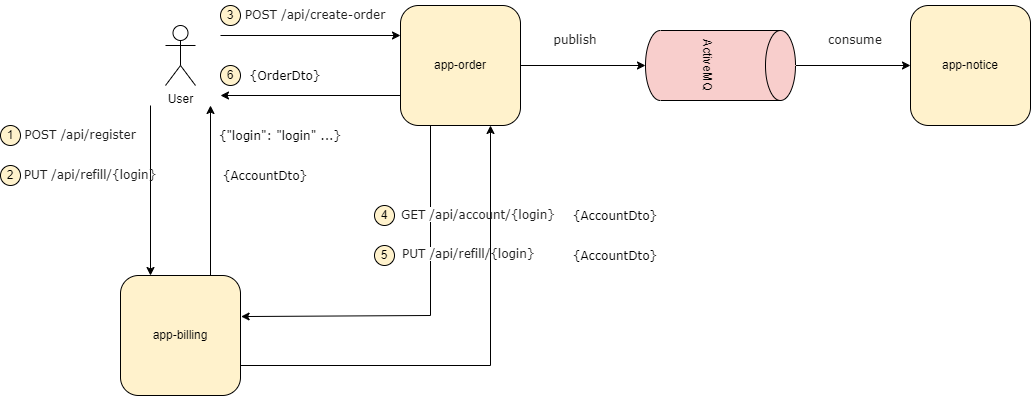

The diagram above was exported from draw.io. Its source (the exported page's mxGraphModel, read from the mxfile embedded in the PNG):
<mxGraphModel dx="1728" dy="943" grid="1" gridSize="10" guides="1" tooltips="1" connect="1" arrows="1" fold="1" page="1" pageScale="1" pageWidth="827" pageHeight="1169" math="0" shadow="0">
  <root>
    <mxCell id="0" />
    <mxCell id="1" parent="0" />
    <mxCell id="KjsG-unN563CqwGZqQDX-1" value="app-billing" style="rounded=1;whiteSpace=wrap;html=1;fillColor=#fff2cc;strokeColor=default;" vertex="1" parent="1">
      <mxGeometry x="160" y="410" width="120" height="120" as="geometry" />
    </mxCell>
    <mxCell id="KjsG-unN563CqwGZqQDX-5" value="" style="endArrow=classic;html=1;rounded=0;entryX=0.25;entryY=0;entryDx=0;entryDy=0;" edge="1" parent="1" target="KjsG-unN563CqwGZqQDX-1">
      <mxGeometry width="50" height="50" relative="1" as="geometry">
        <mxPoint x="190" y="240" as="sourcePoint" />
        <mxPoint x="650" y="340" as="targetPoint" />
      </mxGeometry>
    </mxCell>
    <mxCell id="KjsG-unN563CqwGZqQDX-6" value="" style="endArrow=classic;html=1;rounded=0;exitX=0.75;exitY=0;exitDx=0;exitDy=0;" edge="1" parent="1" source="KjsG-unN563CqwGZqQDX-1">
      <mxGeometry width="50" height="50" relative="1" as="geometry">
        <mxPoint x="600" y="390" as="sourcePoint" />
        <mxPoint x="250" y="240" as="targetPoint" />
      </mxGeometry>
    </mxCell>
    <mxCell id="KjsG-unN563CqwGZqQDX-7" value="User" style="shape=umlActor;verticalLabelPosition=bottom;verticalAlign=top;html=1;outlineConnect=0;" vertex="1" parent="1">
      <mxGeometry x="205" y="160" width="30" height="60" as="geometry" />
    </mxCell>
    <mxCell id="KjsG-unN563CqwGZqQDX-12" value="app-order" style="rounded=1;whiteSpace=wrap;html=1;fillColor=#fff2cc;strokeColor=default;" vertex="1" parent="1">
      <mxGeometry x="440" y="140" width="120" height="120" as="geometry" />
    </mxCell>
    <mxCell id="KjsG-unN563CqwGZqQDX-13" value="" style="endArrow=classic;html=1;rounded=0;entryX=0;entryY=0.25;entryDx=0;entryDy=0;" edge="1" parent="1" target="KjsG-unN563CqwGZqQDX-12">
      <mxGeometry width="50" height="50" relative="1" as="geometry">
        <mxPoint x="260" y="170" as="sourcePoint" />
        <mxPoint x="390" y="250" as="targetPoint" />
      </mxGeometry>
    </mxCell>
    <mxCell id="KjsG-unN563CqwGZqQDX-14" value="" style="endArrow=classic;html=1;rounded=0;exitX=0;exitY=0.75;exitDx=0;exitDy=0;" edge="1" parent="1" source="KjsG-unN563CqwGZqQDX-12">
      <mxGeometry width="50" height="50" relative="1" as="geometry">
        <mxPoint x="330" y="260" as="sourcePoint" />
        <mxPoint x="260" y="230" as="targetPoint" />
      </mxGeometry>
    </mxCell>
    <mxCell id="KjsG-unN563CqwGZqQDX-16" value="" style="endArrow=classic;html=1;rounded=0;exitX=0.25;exitY=1;exitDx=0;exitDy=0;entryX=1.005;entryY=0.342;entryDx=0;entryDy=0;entryPerimeter=0;" edge="1" parent="1" source="KjsG-unN563CqwGZqQDX-12" target="KjsG-unN563CqwGZqQDX-1">
      <mxGeometry width="50" height="50" relative="1" as="geometry">
        <mxPoint x="350" y="270" as="sourcePoint" />
        <mxPoint x="400" y="220" as="targetPoint" />
        <Array as="points">
          <mxPoint x="470" y="450" />
        </Array>
      </mxGeometry>
    </mxCell>
    <mxCell id="KjsG-unN563CqwGZqQDX-21" style="edgeStyle=orthogonalEdgeStyle;rounded=0;orthogonalLoop=1;jettySize=auto;html=1;entryX=0;entryY=0.5;entryDx=0;entryDy=0;" edge="1" parent="1" source="KjsG-unN563CqwGZqQDX-18" target="KjsG-unN563CqwGZqQDX-20">
      <mxGeometry relative="1" as="geometry" />
    </mxCell>
    <mxCell id="KjsG-unN563CqwGZqQDX-18" value="ActiveMQ" style="shape=cylinder3;whiteSpace=wrap;html=1;boundedLbl=1;backgroundOutline=1;size=15;rotation=90;fillColor=#f8cecc;strokeColor=default;" vertex="1" parent="1">
      <mxGeometry x="725" y="125" width="70" height="150" as="geometry" />
    </mxCell>
    <mxCell id="KjsG-unN563CqwGZqQDX-19" style="edgeStyle=orthogonalEdgeStyle;rounded=0;orthogonalLoop=1;jettySize=auto;html=1;entryX=0.5;entryY=1;entryDx=0;entryDy=0;entryPerimeter=0;" edge="1" parent="1" source="KjsG-unN563CqwGZqQDX-12" target="KjsG-unN563CqwGZqQDX-18">
      <mxGeometry relative="1" as="geometry" />
    </mxCell>
    <mxCell id="KjsG-unN563CqwGZqQDX-20" value="app-notice" style="rounded=1;whiteSpace=wrap;html=1;fillColor=#fff2cc;strokeColor=default;" vertex="1" parent="1">
      <mxGeometry x="950" y="140" width="120" height="120" as="geometry" />
    </mxCell>
    <mxCell id="KjsG-unN563CqwGZqQDX-25" value="1" style="ellipse;whiteSpace=wrap;html=1;aspect=fixed;fillColor=#fff2cc;strokeColor=default;" vertex="1" parent="1">
      <mxGeometry x="40" y="260" width="20" height="20" as="geometry" />
    </mxCell>
    <mxCell id="KjsG-unN563CqwGZqQDX-26" value="2" style="ellipse;whiteSpace=wrap;html=1;aspect=fixed;fillColor=#fff2cc;strokeColor=default;" vertex="1" parent="1">
      <mxGeometry x="40" y="300" width="20" height="20" as="geometry" />
    </mxCell>
    <mxCell id="KjsG-unN563CqwGZqQDX-27" value="3" style="ellipse;whiteSpace=wrap;html=1;aspect=fixed;fillColor=#fff2cc;strokeColor=default;" vertex="1" parent="1">
      <mxGeometry x="260" y="140" width="20" height="20" as="geometry" />
    </mxCell>
    <mxCell id="KjsG-unN563CqwGZqQDX-29" value="4" style="ellipse;whiteSpace=wrap;html=1;aspect=fixed;fillColor=#fff2cc;strokeColor=default;" vertex="1" parent="1">
      <mxGeometry x="414" y="340" width="20" height="20" as="geometry" />
    </mxCell>
    <mxCell id="KjsG-unN563CqwGZqQDX-33" value="&lt;span style=&quot;color: rgb(33, 33, 33); text-align: left; white-space-collapse: preserve; background-color: rgb(255, 255, 255);&quot;&gt;&lt;font face=&quot;Verdana&quot;&gt;POST /api/register&lt;/font&gt;&lt;/span&gt;" style="text;html=1;align=center;verticalAlign=middle;whiteSpace=wrap;rounded=0;" vertex="1" parent="1">
      <mxGeometry x="60" y="255" width="120" height="30" as="geometry" />
    </mxCell>
    <mxCell id="KjsG-unN563CqwGZqQDX-35" style="edgeStyle=orthogonalEdgeStyle;rounded=0;orthogonalLoop=1;jettySize=auto;html=1;exitX=0;exitY=0.5;exitDx=0;exitDy=0;entryX=0;entryY=0.75;entryDx=0;entryDy=0;" edge="1" parent="1" source="KjsG-unN563CqwGZqQDX-34" target="KjsG-unN563CqwGZqQDX-34">
      <mxGeometry relative="1" as="geometry" />
    </mxCell>
    <mxCell id="KjsG-unN563CqwGZqQDX-34" value="&lt;div style=&quot;background-color: rgb(255, 255, 255); line-height: 18px;&quot;&gt;&lt;font face=&quot;Verdana&quot;&gt;&lt;font style=&quot;font-size: 12px;&quot;&gt;&lt;span style=&quot;white-space: pre;&quot;&gt;{&quot;login&quot;: &quot;login&quot; ...&lt;/span&gt;&lt;/font&gt;&lt;span style=&quot;white-space: pre;&quot;&gt;}&lt;/span&gt;&lt;/font&gt;&lt;/div&gt;" style="text;html=1;align=center;verticalAlign=middle;whiteSpace=wrap;rounded=0;" vertex="1" parent="1">
      <mxGeometry x="290" y="255" width="60" height="30" as="geometry" />
    </mxCell>
    <mxCell id="KjsG-unN563CqwGZqQDX-41" value="&lt;span style=&quot;color: rgb(33, 33, 33); text-align: left; white-space-collapse: preserve; background-color: rgb(255, 255, 255);&quot;&gt;&lt;font face=&quot;Verdana&quot;&gt;PUT /&lt;/font&gt;&lt;/span&gt;&lt;font face=&quot;Verdana&quot; color=&quot;#212121&quot;&gt;&lt;span style=&quot;white-space-collapse: preserve;&quot;&gt;api/refill/{login}&lt;/span&gt;&lt;/font&gt;" style="text;html=1;align=center;verticalAlign=middle;whiteSpace=wrap;rounded=0;" vertex="1" parent="1">
      <mxGeometry x="60" y="295" width="140" height="30" as="geometry" />
    </mxCell>
    <mxCell id="KjsG-unN563CqwGZqQDX-44" value="&lt;div style=&quot;background-color: rgb(255, 255, 255); line-height: 18px;&quot;&gt;&lt;font face=&quot;Verdana&quot;&gt;&lt;span style=&quot;white-space: pre;&quot;&gt;{AccountDto}&lt;/span&gt;&lt;/font&gt;&lt;/div&gt;" style="text;html=1;align=center;verticalAlign=middle;whiteSpace=wrap;rounded=0;" vertex="1" parent="1">
      <mxGeometry x="260" y="295" width="90" height="30" as="geometry" />
    </mxCell>
    <mxCell id="KjsG-unN563CqwGZqQDX-45" value="" style="endArrow=classic;html=1;rounded=0;exitX=1;exitY=0.75;exitDx=0;exitDy=0;entryX=0.75;entryY=1;entryDx=0;entryDy=0;" edge="1" parent="1" source="KjsG-unN563CqwGZqQDX-1" target="KjsG-unN563CqwGZqQDX-12">
      <mxGeometry width="50" height="50" relative="1" as="geometry">
        <mxPoint x="510" y="330" as="sourcePoint" />
        <mxPoint x="560" y="280" as="targetPoint" />
        <Array as="points">
          <mxPoint x="530" y="500" />
        </Array>
      </mxGeometry>
    </mxCell>
    <mxCell id="KjsG-unN563CqwGZqQDX-46" value="5" style="ellipse;whiteSpace=wrap;html=1;aspect=fixed;fillColor=#fff2cc;strokeColor=default;" vertex="1" parent="1">
      <mxGeometry x="414" y="380" width="20" height="20" as="geometry" />
    </mxCell>
    <mxCell id="KjsG-unN563CqwGZqQDX-47" value="&lt;span style=&quot;text-align: left; background-color: rgb(255, 255, 255);&quot;&gt;&lt;font style=&quot;&quot; face=&quot;Verdana&quot;&gt;&lt;font color=&quot;#212121&quot;&gt;&lt;span style=&quot;white-space-collapse: preserve;&quot;&gt;POST /api/create-order&lt;/span&gt;&lt;/font&gt; &lt;/font&gt;&lt;/span&gt;" style="text;html=1;align=center;verticalAlign=middle;whiteSpace=wrap;rounded=0;" vertex="1" parent="1">
      <mxGeometry x="280" y="135" width="150" height="30" as="geometry" />
    </mxCell>
    <mxCell id="KjsG-unN563CqwGZqQDX-48" value="&lt;div style=&quot;text-align: left;&quot;&gt;&lt;font face=&quot;Verdana&quot; color=&quot;#212121&quot;&gt;&lt;span style=&quot;white-space-collapse: preserve; background-color: rgb(255, 255, 255);&quot;&gt;GET /&lt;/span&gt;&lt;/font&gt;&lt;span style=&quot;background-color: initial; text-align: center; white-space-collapse: preserve;&quot;&gt;&lt;font face=&quot;Verdana&quot; color=&quot;#212121&quot;&gt;api/account/{login}&lt;/font&gt;&lt;/span&gt;&lt;/div&gt;" style="text;html=1;align=center;verticalAlign=middle;whiteSpace=wrap;rounded=0;" vertex="1" parent="1">
      <mxGeometry x="410" y="335" width="216" height="30" as="geometry" />
    </mxCell>
    <mxCell id="KjsG-unN563CqwGZqQDX-49" value="&lt;span style=&quot;white-space-collapse: preserve; color: rgb(33, 33, 33); background-color: rgb(255, 255, 255);&quot;&gt;&lt;font face=&quot;Verdana&quot;&gt;PUT /&lt;/font&gt;&lt;/span&gt;&lt;font style=&quot;text-align: center;&quot; face=&quot;Verdana&quot; color=&quot;#212121&quot;&gt;&lt;span style=&quot;white-space-collapse: preserve;&quot;&gt;api/refill/{login}&lt;/span&gt;&lt;/font&gt;" style="text;whiteSpace=wrap;html=1;" vertex="1" parent="1">
      <mxGeometry x="440" y="375" width="140" height="30" as="geometry" />
    </mxCell>
    <mxCell id="KjsG-unN563CqwGZqQDX-50" value="&lt;div style=&quot;background-color: rgb(255, 255, 255); line-height: 18px;&quot;&gt;&lt;font face=&quot;Verdana&quot;&gt;&lt;span style=&quot;white-space: pre;&quot;&gt;{AccountDto}&lt;/span&gt;&lt;/font&gt;&lt;/div&gt;" style="text;html=1;align=center;verticalAlign=middle;whiteSpace=wrap;rounded=0;" vertex="1" parent="1">
      <mxGeometry x="610" y="335" width="90" height="30" as="geometry" />
    </mxCell>
    <mxCell id="KjsG-unN563CqwGZqQDX-51" value="&lt;div style=&quot;background-color: rgb(255, 255, 255); line-height: 18px;&quot;&gt;&lt;font face=&quot;Verdana&quot;&gt;&lt;span style=&quot;white-space: pre;&quot;&gt;{AccountDto}&lt;/span&gt;&lt;/font&gt;&lt;/div&gt;" style="text;html=1;align=center;verticalAlign=middle;whiteSpace=wrap;rounded=0;" vertex="1" parent="1">
      <mxGeometry x="610" y="375" width="90" height="30" as="geometry" />
    </mxCell>
    <mxCell id="KjsG-unN563CqwGZqQDX-56" value="&lt;span style=&quot;text-align: left; background-color: rgb(255, 255, 255);&quot;&gt;&lt;font style=&quot;&quot; face=&quot;Verdana&quot;&gt;&lt;font color=&quot;#212121&quot;&gt;&lt;span style=&quot;white-space-collapse: preserve;&quot;&gt;publish&lt;/span&gt;&lt;/font&gt;&lt;/font&gt;&lt;/span&gt;" style="text;html=1;align=center;verticalAlign=middle;whiteSpace=wrap;rounded=0;" vertex="1" parent="1">
      <mxGeometry x="540" y="160" width="150" height="30" as="geometry" />
    </mxCell>
    <mxCell id="KjsG-unN563CqwGZqQDX-57" value="&lt;span style=&quot;text-align: left; background-color: rgb(255, 255, 255);&quot;&gt;&lt;font style=&quot;&quot; face=&quot;Verdana&quot;&gt;&lt;font color=&quot;#212121&quot;&gt;&lt;span style=&quot;white-space-collapse: preserve;&quot;&gt;consume&lt;/span&gt;&lt;/font&gt;&lt;/font&gt;&lt;/span&gt;" style="text;html=1;align=center;verticalAlign=middle;whiteSpace=wrap;rounded=0;" vertex="1" parent="1">
      <mxGeometry x="820" y="160" width="150" height="30" as="geometry" />
    </mxCell>
    <mxCell id="KjsG-unN563CqwGZqQDX-58" value="&lt;div style=&quot;background-color: rgb(255, 255, 255); line-height: 18px;&quot;&gt;&lt;font face=&quot;Verdana&quot;&gt;&lt;span style=&quot;white-space: pre;&quot;&gt;{OrderDto}&lt;/span&gt;&lt;/font&gt;&lt;/div&gt;" style="text;html=1;align=center;verticalAlign=middle;whiteSpace=wrap;rounded=0;" vertex="1" parent="1">
      <mxGeometry x="280" y="195" width="90" height="30" as="geometry" />
    </mxCell>
    <mxCell id="KjsG-unN563CqwGZqQDX-59" value="6" style="ellipse;whiteSpace=wrap;html=1;aspect=fixed;fillColor=#fff2cc;strokeColor=default;" vertex="1" parent="1">
      <mxGeometry x="260" y="200" width="20" height="20" as="geometry" />
    </mxCell>
  </root>
</mxGraphModel>